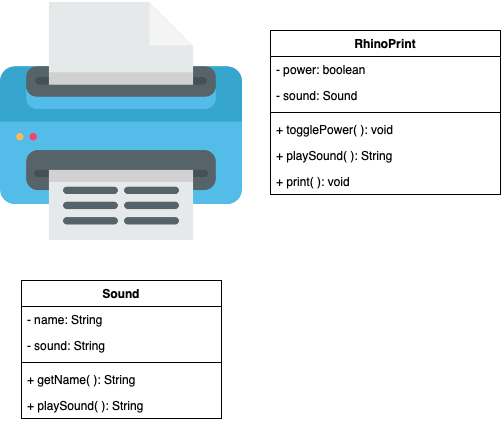

The diagram above was exported from draw.io. Its source (the exported page's mxGraphModel, read from the mxfile embedded in the PNG):
<mxGraphModel dx="779" dy="639" grid="1" gridSize="10" guides="1" tooltips="1" connect="1" arrows="1" fold="1" page="1" pageScale="1" pageWidth="827" pageHeight="1169" math="0" shadow="0">
  <root>
    <mxCell id="0" />
    <mxCell id="1" parent="0" />
    <mxCell id="JZzpXX0BfrmX8ZSdRL5b-1" value="" style="shape=image;verticalLabelPosition=bottom;labelBackgroundColor=#ffffff;verticalAlign=top;aspect=fixed;imageAspect=0;image=data:image/png,(base64 omitted: 14900 chars);" vertex="1" parent="1">
      <mxGeometry y="120" width="242" height="242" as="geometry" />
    </mxCell>
    <mxCell id="JZzpXX0BfrmX8ZSdRL5b-12" value="Sound" style="swimlane;fontStyle=1;align=center;verticalAlign=top;childLayout=stackLayout;horizontal=1;startSize=26;horizontalStack=0;resizeParent=1;resizeParentMax=0;resizeLast=0;collapsible=1;marginBottom=0;" vertex="1" parent="1">
      <mxGeometry x="21" y="400" width="200" height="138" as="geometry" />
    </mxCell>
    <mxCell id="JZzpXX0BfrmX8ZSdRL5b-13" value="- name: String" style="text;strokeColor=none;fillColor=none;align=left;verticalAlign=top;spacingLeft=4;spacingRight=4;overflow=hidden;rotatable=0;points=[[0,0.5],[1,0.5]];portConstraint=eastwest;" vertex="1" parent="JZzpXX0BfrmX8ZSdRL5b-12">
      <mxGeometry y="26" width="200" height="26" as="geometry" />
    </mxCell>
    <mxCell id="JZzpXX0BfrmX8ZSdRL5b-14" value="- sound: String" style="text;strokeColor=none;fillColor=none;align=left;verticalAlign=top;spacingLeft=4;spacingRight=4;overflow=hidden;rotatable=0;points=[[0,0.5],[1,0.5]];portConstraint=eastwest;" vertex="1" parent="JZzpXX0BfrmX8ZSdRL5b-12">
      <mxGeometry y="52" width="200" height="26" as="geometry" />
    </mxCell>
    <mxCell id="JZzpXX0BfrmX8ZSdRL5b-15" value="" style="line;strokeWidth=1;fillColor=none;align=left;verticalAlign=middle;spacingTop=-1;spacingLeft=3;spacingRight=3;rotatable=0;labelPosition=right;points=[];portConstraint=eastwest;" vertex="1" parent="JZzpXX0BfrmX8ZSdRL5b-12">
      <mxGeometry y="78" width="200" height="8" as="geometry" />
    </mxCell>
    <mxCell id="JZzpXX0BfrmX8ZSdRL5b-16" value="+ getName( ): String" style="text;strokeColor=none;fillColor=none;align=left;verticalAlign=top;spacingLeft=4;spacingRight=4;overflow=hidden;rotatable=0;points=[[0,0.5],[1,0.5]];portConstraint=eastwest;" vertex="1" parent="JZzpXX0BfrmX8ZSdRL5b-12">
      <mxGeometry y="86" width="200" height="26" as="geometry" />
    </mxCell>
    <mxCell id="JZzpXX0BfrmX8ZSdRL5b-17" value="+ playSound( ): String" style="text;strokeColor=none;fillColor=none;align=left;verticalAlign=top;spacingLeft=4;spacingRight=4;overflow=hidden;rotatable=0;points=[[0,0.5],[1,0.5]];portConstraint=eastwest;" vertex="1" parent="JZzpXX0BfrmX8ZSdRL5b-12">
      <mxGeometry y="112" width="200" height="26" as="geometry" />
    </mxCell>
    <mxCell id="JZzpXX0BfrmX8ZSdRL5b-2" value="RhinoPrint" style="swimlane;fontStyle=1;align=center;verticalAlign=top;childLayout=stackLayout;horizontal=1;startSize=26;horizontalStack=0;resizeParent=1;resizeParentMax=0;resizeLast=0;collapsible=1;marginBottom=0;" vertex="1" parent="1">
      <mxGeometry x="270" y="150" width="230" height="164" as="geometry" />
    </mxCell>
    <mxCell id="JZzpXX0BfrmX8ZSdRL5b-3" value="- power: boolean" style="text;strokeColor=none;fillColor=none;align=left;verticalAlign=top;spacingLeft=4;spacingRight=4;overflow=hidden;rotatable=0;points=[[0,0.5],[1,0.5]];portConstraint=eastwest;" vertex="1" parent="JZzpXX0BfrmX8ZSdRL5b-2">
      <mxGeometry y="26" width="230" height="26" as="geometry" />
    </mxCell>
    <mxCell id="JZzpXX0BfrmX8ZSdRL5b-18" value="- sound: Sound" style="text;strokeColor=none;fillColor=none;align=left;verticalAlign=top;spacingLeft=4;spacingRight=4;overflow=hidden;rotatable=0;points=[[0,0.5],[1,0.5]];portConstraint=eastwest;" vertex="1" parent="JZzpXX0BfrmX8ZSdRL5b-2">
      <mxGeometry y="52" width="230" height="26" as="geometry" />
    </mxCell>
    <mxCell id="JZzpXX0BfrmX8ZSdRL5b-6" value="" style="line;strokeWidth=1;fillColor=none;align=left;verticalAlign=middle;spacingTop=-1;spacingLeft=3;spacingRight=3;rotatable=0;labelPosition=right;points=[];portConstraint=eastwest;" vertex="1" parent="JZzpXX0BfrmX8ZSdRL5b-2">
      <mxGeometry y="78" width="230" height="8" as="geometry" />
    </mxCell>
    <mxCell id="JZzpXX0BfrmX8ZSdRL5b-7" value="+ togglePower( ): void" style="text;strokeColor=none;fillColor=none;align=left;verticalAlign=top;spacingLeft=4;spacingRight=4;overflow=hidden;rotatable=0;points=[[0,0.5],[1,0.5]];portConstraint=eastwest;" vertex="1" parent="JZzpXX0BfrmX8ZSdRL5b-2">
      <mxGeometry y="86" width="230" height="26" as="geometry" />
    </mxCell>
    <mxCell id="JZzpXX0BfrmX8ZSdRL5b-10" value="+ playSound( ): String" style="text;strokeColor=none;fillColor=none;align=left;verticalAlign=top;spacingLeft=4;spacingRight=4;overflow=hidden;rotatable=0;points=[[0,0.5],[1,0.5]];portConstraint=eastwest;" vertex="1" parent="JZzpXX0BfrmX8ZSdRL5b-2">
      <mxGeometry y="112" width="230" height="26" as="geometry" />
    </mxCell>
    <mxCell id="JZzpXX0BfrmX8ZSdRL5b-19" value="+ print( ): void" style="text;strokeColor=none;fillColor=none;align=left;verticalAlign=top;spacingLeft=4;spacingRight=4;overflow=hidden;rotatable=0;points=[[0,0.5],[1,0.5]];portConstraint=eastwest;" vertex="1" parent="JZzpXX0BfrmX8ZSdRL5b-2">
      <mxGeometry y="138" width="230" height="26" as="geometry" />
    </mxCell>
  </root>
</mxGraphModel>